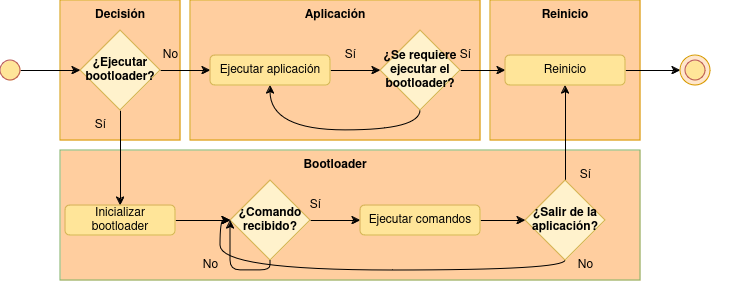

The diagram above was exported from draw.io. Its source (the exported page's mxGraphModel, read from the mxfile embedded in the PNG):
<mxGraphModel dx="1195" dy="636" grid="1" gridSize="10" guides="1" tooltips="1" connect="1" arrows="1" fold="1" page="1" pageScale="1" pageWidth="850" pageHeight="1100" math="0" shadow="0">
  <root>
    <mxCell id="0" />
    <mxCell id="1" parent="0" />
    <mxCell id="aN1L6dzyB0PiPlI7KBJl-20" value="" style="rounded=0;whiteSpace=wrap;html=1;fillColor=#FFCE9F;strokeColor=#82b366;" vertex="1" parent="1">
      <mxGeometry x="110" y="360" width="580" height="130" as="geometry" />
    </mxCell>
    <mxCell id="aN1L6dzyB0PiPlI7KBJl-21" value="" style="rounded=0;whiteSpace=wrap;html=1;fillColor=#FFCE9F;strokeColor=#d79b00;" vertex="1" parent="1">
      <mxGeometry x="540" y="210" width="150" height="140" as="geometry" />
    </mxCell>
    <mxCell id="aN1L6dzyB0PiPlI7KBJl-19" value="" style="rounded=0;whiteSpace=wrap;html=1;fillColor=#FFCE9F;strokeColor=#d79b00;" vertex="1" parent="1">
      <mxGeometry x="240" y="210" width="290" height="140" as="geometry" />
    </mxCell>
    <mxCell id="aN1L6dzyB0PiPlI7KBJl-1" value="" style="rounded=0;whiteSpace=wrap;html=1;fillColor=#FFCE9F;strokeColor=#d79b00;" vertex="1" parent="1">
      <mxGeometry x="110" y="210" width="120" height="140" as="geometry" />
    </mxCell>
    <mxCell id="aN1L6dzyB0PiPlI7KBJl-28" style="edgeStyle=orthogonalEdgeStyle;rounded=0;orthogonalLoop=1;jettySize=auto;html=1;exitX=0.5;exitY=1;exitDx=0;exitDy=0;entryX=0.5;entryY=0;entryDx=0;entryDy=0;" edge="1" parent="1" source="aN1L6dzyB0PiPlI7KBJl-2" target="aN1L6dzyB0PiPlI7KBJl-7">
      <mxGeometry relative="1" as="geometry" />
    </mxCell>
    <mxCell id="aN1L6dzyB0PiPlI7KBJl-34" style="edgeStyle=orthogonalEdgeStyle;rounded=0;orthogonalLoop=1;jettySize=auto;html=1;exitX=1;exitY=0.5;exitDx=0;exitDy=0;" edge="1" parent="1" source="aN1L6dzyB0PiPlI7KBJl-2" target="aN1L6dzyB0PiPlI7KBJl-6">
      <mxGeometry relative="1" as="geometry" />
    </mxCell>
    <mxCell id="aN1L6dzyB0PiPlI7KBJl-2" value="&lt;b&gt;¿Ejecutar bootloader?&lt;/b&gt;" style="rhombus;whiteSpace=wrap;html=1;fillColor=#fff2cc;strokeColor=#d6b656;" vertex="1" parent="1">
      <mxGeometry x="130" y="240" width="80" height="80" as="geometry" />
    </mxCell>
    <mxCell id="aN1L6dzyB0PiPlI7KBJl-36" style="edgeStyle=orthogonalEdgeStyle;rounded=0;orthogonalLoop=1;jettySize=auto;html=1;exitX=1;exitY=0.5;exitDx=0;exitDy=0;entryX=0;entryY=0.5;entryDx=0;entryDy=0;" edge="1" parent="1" source="aN1L6dzyB0PiPlI7KBJl-3" target="aN1L6dzyB0PiPlI7KBJl-10">
      <mxGeometry relative="1" as="geometry" />
    </mxCell>
    <mxCell id="aN1L6dzyB0PiPlI7KBJl-38" style="edgeStyle=orthogonalEdgeStyle;rounded=0;orthogonalLoop=1;jettySize=auto;html=1;exitX=0.5;exitY=1;exitDx=0;exitDy=0;entryX=0.5;entryY=1;entryDx=0;entryDy=0;curved=1;" edge="1" parent="1" source="aN1L6dzyB0PiPlI7KBJl-3" target="aN1L6dzyB0PiPlI7KBJl-6">
      <mxGeometry relative="1" as="geometry" />
    </mxCell>
    <mxCell id="aN1L6dzyB0PiPlI7KBJl-3" value="&lt;b&gt;¿Se requiere ejecutar el bootloader?&lt;/b&gt;" style="rhombus;whiteSpace=wrap;html=1;fillColor=#fff2cc;strokeColor=#d6b656;" vertex="1" parent="1">
      <mxGeometry x="430" y="240" width="80" height="80" as="geometry" />
    </mxCell>
    <mxCell id="aN1L6dzyB0PiPlI7KBJl-30" style="edgeStyle=orthogonalEdgeStyle;rounded=0;orthogonalLoop=1;jettySize=auto;html=1;exitX=1;exitY=0.5;exitDx=0;exitDy=0;entryX=0;entryY=0.5;entryDx=0;entryDy=0;" edge="1" parent="1" source="aN1L6dzyB0PiPlI7KBJl-4" target="aN1L6dzyB0PiPlI7KBJl-8">
      <mxGeometry relative="1" as="geometry" />
    </mxCell>
    <mxCell id="aN1L6dzyB0PiPlI7KBJl-4" value="&lt;b&gt;¿Comando recibido?&lt;/b&gt;" style="rhombus;whiteSpace=wrap;html=1;fillColor=#fff2cc;strokeColor=#d6b656;" vertex="1" parent="1">
      <mxGeometry x="280" y="390" width="80" height="80" as="geometry" />
    </mxCell>
    <mxCell id="aN1L6dzyB0PiPlI7KBJl-33" style="edgeStyle=orthogonalEdgeStyle;rounded=0;orthogonalLoop=1;jettySize=auto;html=1;exitX=0.5;exitY=0;exitDx=0;exitDy=0;entryX=0.5;entryY=1;entryDx=0;entryDy=0;" edge="1" parent="1" source="aN1L6dzyB0PiPlI7KBJl-5" target="aN1L6dzyB0PiPlI7KBJl-10">
      <mxGeometry relative="1" as="geometry" />
    </mxCell>
    <mxCell id="aN1L6dzyB0PiPlI7KBJl-40" style="edgeStyle=orthogonalEdgeStyle;rounded=0;orthogonalLoop=1;jettySize=auto;html=1;exitX=0.5;exitY=1;exitDx=0;exitDy=0;entryX=0;entryY=0.5;entryDx=0;entryDy=0;curved=1;" edge="1" parent="1" source="aN1L6dzyB0PiPlI7KBJl-5" target="aN1L6dzyB0PiPlI7KBJl-4">
      <mxGeometry relative="1" as="geometry">
        <Array as="points">
          <mxPoint x="615" y="480" />
          <mxPoint x="270" y="480" />
          <mxPoint x="270" y="430" />
        </Array>
      </mxGeometry>
    </mxCell>
    <mxCell id="aN1L6dzyB0PiPlI7KBJl-5" value="&lt;b&gt;¿Salir de la aplicación?&lt;/b&gt;" style="rhombus;whiteSpace=wrap;html=1;fillColor=#fff2cc;strokeColor=#d6b656;" vertex="1" parent="1">
      <mxGeometry x="575" y="390" width="80" height="80" as="geometry" />
    </mxCell>
    <mxCell id="aN1L6dzyB0PiPlI7KBJl-35" style="edgeStyle=orthogonalEdgeStyle;rounded=0;orthogonalLoop=1;jettySize=auto;html=1;exitX=1;exitY=0.5;exitDx=0;exitDy=0;entryX=0;entryY=0.5;entryDx=0;entryDy=0;" edge="1" parent="1" source="aN1L6dzyB0PiPlI7KBJl-6" target="aN1L6dzyB0PiPlI7KBJl-3">
      <mxGeometry relative="1" as="geometry" />
    </mxCell>
    <mxCell id="aN1L6dzyB0PiPlI7KBJl-6" value="Ejecutar aplicación" style="rounded=1;whiteSpace=wrap;html=1;fillColor=#FFE599;strokeColor=#d6b656;" vertex="1" parent="1">
      <mxGeometry x="260" y="265" width="120" height="30" as="geometry" />
    </mxCell>
    <mxCell id="aN1L6dzyB0PiPlI7KBJl-29" style="edgeStyle=orthogonalEdgeStyle;rounded=0;orthogonalLoop=1;jettySize=auto;html=1;exitX=1;exitY=0.5;exitDx=0;exitDy=0;entryX=0;entryY=0.5;entryDx=0;entryDy=0;" edge="1" parent="1" source="aN1L6dzyB0PiPlI7KBJl-7" target="aN1L6dzyB0PiPlI7KBJl-4">
      <mxGeometry relative="1" as="geometry" />
    </mxCell>
    <mxCell id="aN1L6dzyB0PiPlI7KBJl-7" value="Inicializar bootloader" style="rounded=1;whiteSpace=wrap;html=1;fillColor=#FFE599;strokeColor=#d6b656;" vertex="1" parent="1">
      <mxGeometry x="115" y="415" width="110" height="30" as="geometry" />
    </mxCell>
    <mxCell id="aN1L6dzyB0PiPlI7KBJl-32" style="edgeStyle=orthogonalEdgeStyle;rounded=0;orthogonalLoop=1;jettySize=auto;html=1;exitX=1;exitY=0.5;exitDx=0;exitDy=0;entryX=0;entryY=0.5;entryDx=0;entryDy=0;" edge="1" parent="1" source="aN1L6dzyB0PiPlI7KBJl-8" target="aN1L6dzyB0PiPlI7KBJl-5">
      <mxGeometry relative="1" as="geometry" />
    </mxCell>
    <mxCell id="aN1L6dzyB0PiPlI7KBJl-8" value="Ejecutar comandos" style="rounded=1;whiteSpace=wrap;html=1;fillColor=#FFE599;strokeColor=#d6b656;" vertex="1" parent="1">
      <mxGeometry x="410" y="415" width="120" height="30" as="geometry" />
    </mxCell>
    <mxCell id="aN1L6dzyB0PiPlI7KBJl-37" style="edgeStyle=orthogonalEdgeStyle;rounded=0;orthogonalLoop=1;jettySize=auto;html=1;exitX=1;exitY=0.5;exitDx=0;exitDy=0;entryX=0;entryY=0.5;entryDx=0;entryDy=0;" edge="1" parent="1" source="aN1L6dzyB0PiPlI7KBJl-10" target="aN1L6dzyB0PiPlI7KBJl-14">
      <mxGeometry relative="1" as="geometry" />
    </mxCell>
    <mxCell id="aN1L6dzyB0PiPlI7KBJl-10" value="Reinicio" style="rounded=1;whiteSpace=wrap;html=1;fillColor=#FFE599;strokeColor=#d6b656;" vertex="1" parent="1">
      <mxGeometry x="555" y="265" width="120" height="30" as="geometry" />
    </mxCell>
    <mxCell id="aN1L6dzyB0PiPlI7KBJl-27" style="edgeStyle=orthogonalEdgeStyle;rounded=0;orthogonalLoop=1;jettySize=auto;html=1;exitX=1;exitY=0.5;exitDx=0;exitDy=0;entryX=0;entryY=0.5;entryDx=0;entryDy=0;" edge="1" parent="1" source="aN1L6dzyB0PiPlI7KBJl-12" target="aN1L6dzyB0PiPlI7KBJl-2">
      <mxGeometry relative="1" as="geometry" />
    </mxCell>
    <mxCell id="aN1L6dzyB0PiPlI7KBJl-12" value="" style="ellipse;whiteSpace=wrap;html=1;aspect=fixed;fillColor=#FFE599;strokeColor=#b85450;" vertex="1" parent="1">
      <mxGeometry x="50" y="270" width="20" height="20" as="geometry" />
    </mxCell>
    <mxCell id="aN1L6dzyB0PiPlI7KBJl-15" value="" style="group" vertex="1" connectable="0" parent="1">
      <mxGeometry x="730" y="265" width="70" height="85" as="geometry" />
    </mxCell>
    <mxCell id="aN1L6dzyB0PiPlI7KBJl-14" value="" style="ellipse;whiteSpace=wrap;html=1;aspect=fixed;fillColor=#ffe6cc;strokeColor=#d79b00;" vertex="1" parent="aN1L6dzyB0PiPlI7KBJl-15">
      <mxGeometry width="30" height="30" as="geometry" />
    </mxCell>
    <mxCell id="aN1L6dzyB0PiPlI7KBJl-13" value="" style="ellipse;whiteSpace=wrap;html=1;aspect=fixed;fillColor=#FFE599;strokeColor=#b85450;" vertex="1" parent="aN1L6dzyB0PiPlI7KBJl-15">
      <mxGeometry x="5" y="5" width="20" height="20" as="geometry" />
    </mxCell>
    <mxCell id="aN1L6dzyB0PiPlI7KBJl-18" value="&lt;b&gt;Decisión&lt;/b&gt;" style="text;html=1;align=center;verticalAlign=middle;whiteSpace=wrap;rounded=0;" vertex="1" parent="1">
      <mxGeometry x="140" y="210" width="60" height="30" as="geometry" />
    </mxCell>
    <mxCell id="aN1L6dzyB0PiPlI7KBJl-23" value="&lt;b&gt;Aplicación&lt;/b&gt;" style="text;html=1;align=center;verticalAlign=middle;whiteSpace=wrap;rounded=0;" vertex="1" parent="1">
      <mxGeometry x="355" y="210" width="60" height="30" as="geometry" />
    </mxCell>
    <mxCell id="aN1L6dzyB0PiPlI7KBJl-24" value="&lt;b&gt;Reinicio&lt;/b&gt;" style="text;html=1;align=center;verticalAlign=middle;whiteSpace=wrap;rounded=0;" vertex="1" parent="1">
      <mxGeometry x="585" y="210" width="60" height="30" as="geometry" />
    </mxCell>
    <mxCell id="aN1L6dzyB0PiPlI7KBJl-25" value="&lt;b&gt;Bootloader&lt;/b&gt;" style="text;html=1;align=center;verticalAlign=middle;whiteSpace=wrap;rounded=0;" vertex="1" parent="1">
      <mxGeometry x="355" y="360" width="60" height="30" as="geometry" />
    </mxCell>
    <mxCell id="aN1L6dzyB0PiPlI7KBJl-39" style="edgeStyle=orthogonalEdgeStyle;rounded=1;orthogonalLoop=1;jettySize=auto;html=1;exitX=0.5;exitY=1;exitDx=0;exitDy=0;entryX=0;entryY=0.5;entryDx=0;entryDy=0;curved=0;" edge="1" parent="1" source="aN1L6dzyB0PiPlI7KBJl-4" target="aN1L6dzyB0PiPlI7KBJl-4">
      <mxGeometry relative="1" as="geometry">
        <Array as="points">
          <mxPoint x="320" y="480" />
          <mxPoint x="280" y="480" />
        </Array>
      </mxGeometry>
    </mxCell>
    <mxCell id="aN1L6dzyB0PiPlI7KBJl-41" value="No" style="text;html=1;align=center;verticalAlign=middle;resizable=0;points=[];autosize=1;strokeColor=none;fillColor=none;" vertex="1" parent="1">
      <mxGeometry x="200" y="250" width="40" height="30" as="geometry" />
    </mxCell>
    <mxCell id="aN1L6dzyB0PiPlI7KBJl-42" value="Sí" style="text;html=1;align=center;verticalAlign=middle;resizable=0;points=[];autosize=1;strokeColor=none;fillColor=none;" vertex="1" parent="1">
      <mxGeometry x="135" y="320" width="30" height="30" as="geometry" />
    </mxCell>
    <mxCell id="aN1L6dzyB0PiPlI7KBJl-44" value="Sí" style="text;html=1;align=center;verticalAlign=middle;resizable=0;points=[];autosize=1;strokeColor=none;fillColor=none;" vertex="1" parent="1">
      <mxGeometry x="385" y="250" width="30" height="30" as="geometry" />
    </mxCell>
    <mxCell id="aN1L6dzyB0PiPlI7KBJl-45" value="Sí" style="text;html=1;align=center;verticalAlign=middle;resizable=0;points=[];autosize=1;strokeColor=none;fillColor=none;" vertex="1" parent="1">
      <mxGeometry x="620" y="370" width="30" height="30" as="geometry" />
    </mxCell>
    <mxCell id="aN1L6dzyB0PiPlI7KBJl-46" value="Sí" style="text;html=1;align=center;verticalAlign=middle;resizable=0;points=[];autosize=1;strokeColor=none;fillColor=none;" vertex="1" parent="1">
      <mxGeometry x="500" y="250" width="30" height="30" as="geometry" />
    </mxCell>
    <mxCell id="aN1L6dzyB0PiPlI7KBJl-47" value="Sí" style="text;html=1;align=center;verticalAlign=middle;resizable=0;points=[];autosize=1;strokeColor=none;fillColor=none;" vertex="1" parent="1">
      <mxGeometry x="350" y="400" width="30" height="30" as="geometry" />
    </mxCell>
    <mxCell id="aN1L6dzyB0PiPlI7KBJl-48" value="No" style="text;html=1;align=center;verticalAlign=middle;resizable=0;points=[];autosize=1;strokeColor=none;fillColor=none;" vertex="1" parent="1">
      <mxGeometry x="615" y="460" width="40" height="30" as="geometry" />
    </mxCell>
    <mxCell id="aN1L6dzyB0PiPlI7KBJl-49" value="No" style="text;html=1;align=center;verticalAlign=middle;resizable=0;points=[];autosize=1;strokeColor=none;fillColor=none;" vertex="1" parent="1">
      <mxGeometry x="240" y="460" width="40" height="30" as="geometry" />
    </mxCell>
  </root>
</mxGraphModel>